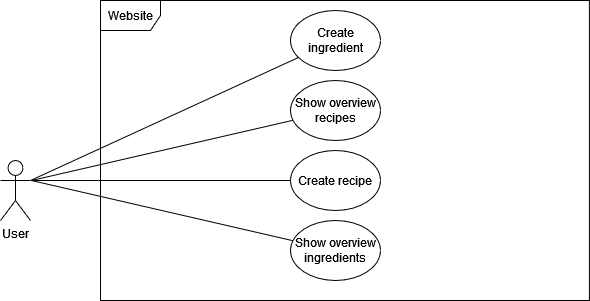

The diagram above was exported from draw.io. Its source (the exported page's mxGraphModel, read from the mxfile embedded in the PNG):
<mxGraphModel dx="1434" dy="774" grid="1" gridSize="10" guides="1" tooltips="1" connect="1" arrows="1" fold="1" page="1" pageScale="1" pageWidth="850" pageHeight="1100" math="0" shadow="0">
  <root>
    <mxCell id="0" />
    <mxCell id="1" parent="0" />
    <mxCell id="Byl1jdUAw4kpEC6_h2Oc-1" value="User" style="shape=umlActor;verticalLabelPosition=bottom;verticalAlign=top;html=1;" parent="1" vertex="1">
      <mxGeometry x="70" y="380" width="30" height="60" as="geometry" />
    </mxCell>
    <mxCell id="Byl1jdUAw4kpEC6_h2Oc-7" value="Website" style="shape=umlFrame;whiteSpace=wrap;html=1;pointerEvents=0;" parent="1" vertex="1">
      <mxGeometry x="170" y="220" width="488.89" height="300" as="geometry" />
    </mxCell>
    <mxCell id="Byl1jdUAw4kpEC6_h2Oc-11" value="Create recipe" style="ellipse;whiteSpace=wrap;html=1;" parent="1" vertex="1">
      <mxGeometry x="360" y="370" width="90" height="60" as="geometry" />
    </mxCell>
    <mxCell id="Byl1jdUAw4kpEC6_h2Oc-12" value="Create ingredient" style="ellipse;whiteSpace=wrap;html=1;" parent="1" vertex="1">
      <mxGeometry x="360" y="230" width="90" height="60" as="geometry" />
    </mxCell>
    <mxCell id="Byl1jdUAw4kpEC6_h2Oc-13" value="Show overview ingredients" style="ellipse;whiteSpace=wrap;html=1;" parent="1" vertex="1">
      <mxGeometry x="360" y="440" width="90" height="60" as="geometry" />
    </mxCell>
    <mxCell id="Byl1jdUAw4kpEC6_h2Oc-14" value="Show overview recipes" style="ellipse;whiteSpace=wrap;html=1;" parent="1" vertex="1">
      <mxGeometry x="360" y="300" width="90" height="60" as="geometry" />
    </mxCell>
    <mxCell id="Byl1jdUAw4kpEC6_h2Oc-17" value="" style="endArrow=none;html=1;rounded=0;" parent="1" edge="1" target="Byl1jdUAw4kpEC6_h2Oc-12">
      <mxGeometry width="50" height="50" relative="1" as="geometry">
        <mxPoint x="100" y="400" as="sourcePoint" />
        <mxPoint x="359" y="268" as="targetPoint" />
      </mxGeometry>
    </mxCell>
    <mxCell id="Byl1jdUAw4kpEC6_h2Oc-18" value="" style="endArrow=none;html=1;rounded=0;" parent="1" edge="1" target="Byl1jdUAw4kpEC6_h2Oc-14">
      <mxGeometry width="50" height="50" relative="1" as="geometry">
        <mxPoint x="101" y="400" as="sourcePoint" />
        <mxPoint x="360" y="330" as="targetPoint" />
      </mxGeometry>
    </mxCell>
    <mxCell id="Byl1jdUAw4kpEC6_h2Oc-19" value="" style="endArrow=none;html=1;rounded=0;" parent="1" edge="1" target="Byl1jdUAw4kpEC6_h2Oc-11">
      <mxGeometry width="50" height="50" relative="1" as="geometry">
        <mxPoint x="101" y="400" as="sourcePoint" />
        <mxPoint x="360" y="400" as="targetPoint" />
      </mxGeometry>
    </mxCell>
    <mxCell id="Byl1jdUAw4kpEC6_h2Oc-20" value="" style="endArrow=none;html=1;rounded=0;" parent="1" edge="1" target="Byl1jdUAw4kpEC6_h2Oc-13">
      <mxGeometry width="50" height="50" relative="1" as="geometry">
        <mxPoint x="101" y="400" as="sourcePoint" />
        <mxPoint x="360" y="469.71" as="targetPoint" />
      </mxGeometry>
    </mxCell>
  </root>
</mxGraphModel>